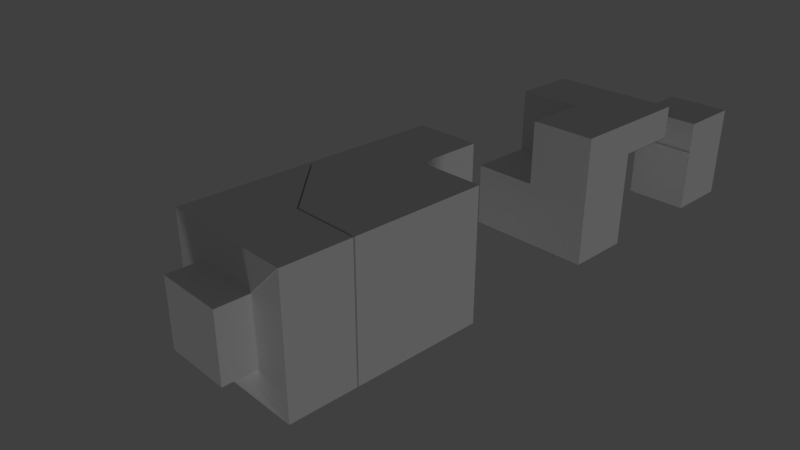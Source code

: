 # Source: b3_harder.blend  (saved by Blender 2.78.0; exported with 4.5.12 LTS)
import bpy
from mathutils import Matrix  # noqa: F401  (used for matrix-valued properties, if any)

bpy.ops.wm.read_factory_settings(use_empty=True)
scene = bpy.context.scene
scene.name = 'Scene'

# ---- collections
col_collection_1 = bpy.data.collections.new('Collection 1'); scene.collection.children.link(col_collection_1)

# ---- materials (node trees are filled in below, after node groups)
mat_black = bpy.data.materials.new('black')
mat_black.alpha_threshold = 0.0
mat_black.use_transparent_shadow = False
mat_black.roughness = 0.5
mat_gray = bpy.data.materials.new('gray')
mat_gray.alpha_threshold = 0.0
mat_gray.use_transparent_shadow = False
mat_gray.roughness = 0.5
mat_purple = bpy.data.materials.new('purple')
mat_purple.alpha_threshold = 0.0
mat_purple.use_transparent_shadow = False
mat_purple.roughness = 0.5
mat_purple.line_color = (0.0, 0.0, 0.0, 1.0)

# ---- material node trees

# ---- world
world_world = bpy.data.worlds.new('World'); scene.world = world_world
world_world.color = (0.05088, 0.05088, 0.05088)
world_world.use_sun_shadow = False
world_world.sun_shadow_jitter_overblur = 0.0
world_world.cycles.sampling_method = 'MANUAL'

# ---- cameras
cam_camera = bpy.data.cameras.new('Camera')
cam_camera.clip_end = 100.0
cam_camera.lens = 35.0
cam_camera.sensor_width = 32.0
cam_camera.sensor_height = 18.0
cam_camera.ortho_scale = 7.314
cam_camera.dof.focus_distance = 0.0
cam_camera.dof.aperture_fstop = 128.0

# ---- lights
light_lamp = bpy.data.lights.new('Lamp', 'SUN')
light_lamp.transmission_factor = 0.0
light_lamp.cutoff_distance = 30.0
light_lamp.angle = 0.1993
light_lamp.energy = 1.0
light_lamp.shadow_buffer_clip_start = 1.001
light_lamp.shadow_soft_size = 0.1
light_lamp.shadow_cascade_max_distance = 1000.0

# ---- meshes
me_cube_038 = bpy.data.meshes.new('Cube.038')
me_cube_038.from_pydata([(1.0, 5.67, 0.002414), (1.0, 6.17, 0.002414), (2.384e-07, 6.17, 0.002414), (1.192e-07, 5.67, 0.002414)], [], [(0, 1, 2, 3)])
me_cube_038.materials.append(mat_black)
me_cube_038.use_remesh_preserve_volume = False
me_cube_038.use_remesh_preserve_attributes = False
me_cube_038.use_mirror_vertex_groups = False
me_cube_038.update()
me_cube_037 = bpy.data.meshes.new('Cube.037')
me_cube_037.from_pydata([(1.0, 5.668, -1.0), (1.0, 5.668, 0.0), (1.192e-07, 5.668, -1.0), (1.192e-07, 5.668, 0.0)], [], [(1, 3, 2, 0)])
me_cube_037.materials.append(mat_black)
me_cube_037.use_remesh_preserve_volume = False
me_cube_037.use_remesh_preserve_attributes = False
me_cube_037.use_mirror_vertex_groups = False
me_cube_037.update()
me_cube_036 = bpy.data.meshes.new('Cube.036')
me_cube_036.from_pydata([(-0.00602, 5.67, -1.0), (-0.00602, 6.17, 0.0), (-0.00602, 6.17, -1.0), (-0.00602, 5.67, 0.0)], [], [(1, 2, 0, 3)])
me_cube_036.materials.append(mat_black)
me_cube_036.use_remesh_preserve_volume = False
me_cube_036.use_remesh_preserve_attributes = False
me_cube_036.use_mirror_vertex_groups = False
me_cube_036.update()
me_cube_035 = bpy.data.meshes.new('Cube.035')
me_cube_035.from_pydata([(0.001379, 4.731, -1.0), (0.001379, 4.731, 0.0), (0.001379, 5.231, 0.0), (0.001379, 5.231, -1.0)], [], [(0, 3, 2, 1)])
me_cube_035.materials.append(mat_black)
me_cube_035.use_remesh_preserve_volume = False
me_cube_035.use_remesh_preserve_attributes = False
me_cube_035.use_mirror_vertex_groups = False
me_cube_035.update()
me_cube_034 = bpy.data.meshes.new('Cube.034')
me_cube_034.from_pydata([(1.0, 4.732, -1.0), (1.0, 4.732, 0.0), (1.192e-07, 4.732, -1.0), (1.192e-07, 4.732, 0.0)], [], [(0, 2, 3, 1)])
me_cube_034.materials.append(mat_black)
me_cube_034.use_remesh_preserve_volume = False
me_cube_034.use_remesh_preserve_attributes = False
me_cube_034.use_mirror_vertex_groups = False
me_cube_034.update()
me_cube_033 = bpy.data.meshes.new('Cube.033')
me_cube_033.from_pydata([(1.0, 4.731, -0.0029), (1.192e-07, 4.731, -0.0029), (1.0, 5.231, -0.0029), (2.384e-07, 5.231, -0.0029)], [], [(1, 3, 2, 0)])
me_cube_033.materials.append(mat_black)
me_cube_033.use_remesh_preserve_volume = False
me_cube_033.use_remesh_preserve_attributes = False
me_cube_033.use_mirror_vertex_groups = False
me_cube_033.update()
me_cube_032 = bpy.data.meshes.new('Cube.032')
me_cube_032.from_pydata([(-0.003277, 4.231, 1.0), (-0.003276, 4.731, 1.0), (-0.003276, 4.731, 0.0), (-0.003277, 4.231, 0.0)], [], [(0, 1, 2, 3)])
me_cube_032.materials.append(mat_black)
me_cube_032.use_remesh_preserve_volume = False
me_cube_032.use_remesh_preserve_attributes = False
me_cube_032.use_mirror_vertex_groups = False
me_cube_032.update()
me_cube_031 = bpy.data.meshes.new('Cube.031')
me_cube_031.from_pydata([(-1.0, 4.231, 0.003864), (-1.0, 4.731, 0.003864), (1.192e-07, 4.731, 0.003864), (-2.98e-08, 4.231, 0.003864)], [], [(0, 3, 2, 1)])
me_cube_031.materials.append(mat_black)
me_cube_031.use_remesh_preserve_volume = False
me_cube_031.use_remesh_preserve_attributes = False
me_cube_031.use_mirror_vertex_groups = False
me_cube_031.update()
me_cube_030 = bpy.data.meshes.new('Cube.030')
me_cube_030.from_pydata([(1.0, 4.228, -1.0), (-1.0, 4.228, -1.0), (1.0, 4.228, 1.0), (-1.0, 4.228, 0.0), (-1.192e-07, 4.228, 1.0), (-2.98e-08, 4.228, 0.0)], [], [(1, 0, 2, 4, 5, 3)])
me_cube_030.materials.append(mat_black)
me_cube_030.use_remesh_preserve_volume = False
me_cube_030.use_remesh_preserve_attributes = False
me_cube_030.use_mirror_vertex_groups = False
me_cube_030.update()
me_cube_029 = bpy.data.meshes.new('Cube.029')
me_cube_029.from_pydata([(-1.0, 4.73, 1.0), (-1.0, 4.73, 0.0), (1.192e-07, 4.73, 1.0), (1.192e-07, 4.73, 0.0)], [], [(1, 3, 2, 0)])
me_cube_029.materials.append(mat_black)
me_cube_029.use_remesh_preserve_volume = False
me_cube_029.use_remesh_preserve_attributes = False
me_cube_029.use_mirror_vertex_groups = False
me_cube_029.update()
me_cube_028 = bpy.data.meshes.new('Cube.028')
me_cube_028.from_pydata([(1.192e-07, 3.774, 0.0), (-1.0, 3.774, 0.0), (1.192e-07, 3.774, 1.0), (-1.0, 3.774, 1.0)], [], [(2, 0, 1, 3)])
me_cube_028.materials.append(mat_black)
me_cube_028.use_remesh_preserve_volume = False
me_cube_028.use_remesh_preserve_attributes = False
me_cube_028.use_mirror_vertex_groups = False
me_cube_028.update()
me_cube_027 = bpy.data.meshes.new('Cube.027')
me_cube_027.from_pydata([(0.002622, 3.273, 0.0), (0.002622, 3.273, 1.0), (0.002622, 3.773, 0.0), (0.002622, 3.773, 1.0)], [], [(1, 0, 2, 3)])
me_cube_027.materials.append(mat_black)
me_cube_027.use_remesh_preserve_volume = False
me_cube_027.use_remesh_preserve_attributes = False
me_cube_027.use_mirror_vertex_groups = False
me_cube_027.update()
me_cube_026 = bpy.data.meshes.new('Cube.026')
me_cube_026.from_pydata([(1.192e-07, 3.273, -0.004479), (-1.0, 3.273, -0.004479), (1.192e-07, 3.773, -0.004479), (-1.0, 3.773, -0.004479)], [], [(0, 1, 3, 2)])
me_cube_026.materials.append(mat_black)
me_cube_026.use_remesh_preserve_volume = False
me_cube_026.use_remesh_preserve_attributes = False
me_cube_026.use_mirror_vertex_groups = False
me_cube_026.update()
me_cube_025 = bpy.data.meshes.new('Cube.025')
me_cube_025.from_pydata([(1.0, 3.276, -1.0), (-1.0, 3.276, -1.0), (1.0, 3.276, 1.0), (1.192e-07, 3.276, 0.0), (-1.0, 3.276, 0.0), (1.192e-07, 3.276, 1.0)], [], [(3, 5, 2, 0, 1, 4)])
me_cube_025.materials.append(mat_black)
me_cube_025.use_remesh_preserve_volume = False
me_cube_025.use_remesh_preserve_attributes = False
me_cube_025.use_mirror_vertex_groups = False
me_cube_025.update()
me_cube_024 = bpy.data.meshes.new('Cube.024')
me_cube_024.from_pydata([(-1.0, 2.772, 1.0), (-0.5, 2.272, 0.5), (-1.0, 2.272, 0.0)], [], [(1, 0, 2)])
me_cube_024.materials.append(mat_black)
me_cube_024.use_remesh_preserve_volume = False
me_cube_024.use_remesh_preserve_attributes = False
me_cube_024.use_mirror_vertex_groups = False
me_cube_024.update()
me_cube_023 = bpy.data.meshes.new('Cube.023')
me_cube_023.from_pydata([(-1.0, 2.272, -1.0), (-0.5, 2.272, 0.5), (-1.0, 2.272, 0.0), (-0.5, 2.272, -0.5)], [], [(0, 3, 1, 2)])
me_cube_023.materials.append(mat_black)
me_cube_023.use_remesh_preserve_volume = False
me_cube_023.use_remesh_preserve_attributes = False
me_cube_023.use_mirror_vertex_groups = False
me_cube_023.update()
me_cube_022 = bpy.data.meshes.new('Cube.022')
me_cube_022.from_pydata([(-1.0, 1.631, 1.0), (-0.5, 1.131, 0.5), (-2.98e-07, 1.131, 1.0)], [], [(1, 0, 2)])
me_cube_022.materials.append(mat_black)
me_cube_022.use_remesh_preserve_volume = False
me_cube_022.use_remesh_preserve_attributes = False
me_cube_022.use_mirror_vertex_groups = False
me_cube_022.update()
me_cube_021 = bpy.data.meshes.new('Cube.021')
me_cube_021.from_pydata([(1.0, 1.131, 1.0), (-0.5, 1.131, 0.5), (0.5, 1.131, 0.5), (-2.98e-07, 1.131, 1.0)], [], [(0, 2, 1, 3)])
me_cube_021.materials.append(mat_black)
me_cube_021.use_remesh_preserve_volume = False
me_cube_021.use_remesh_preserve_attributes = False
me_cube_021.use_mirror_vertex_groups = False
me_cube_021.update()
me_cube_020 = bpy.data.meshes.new('Cube.020')
me_cube_020.from_pydata([(-0.501, 0.6132, 0.5), (-1.001, 0.629, 1.0), (-1.001, 1.629, 1.0), (-0.501, 1.129, 0.5)], [(0, 1), (2, 3), (0, 3)], [])
me_cube_020.materials.append(mat_black)
me_cube_020.use_remesh_preserve_volume = False
me_cube_020.use_remesh_preserve_attributes = False
me_cube_020.use_mirror_vertex_groups = False
me_cube_020.update()
me_cube_019 = bpy.data.meshes.new('Cube.019')
me_cube_019.from_pydata([(-0.5, 0.4463, 0.5017), (-0.5, -0.06948, 0.5017), (-1.0, 0.9463, 1.002), (-1.0, -0.05368, 1.002)], [], [(2, 3, 1, 0)])
me_cube_019.materials.append(mat_black)
me_cube_019.use_remesh_preserve_volume = False
me_cube_019.use_remesh_preserve_attributes = False
me_cube_019.use_mirror_vertex_groups = False
me_cube_019.update()
me_cube_018 = bpy.data.meshes.new('Cube.018')
me_cube_018.from_pydata([(-0.9884, 0.4463, 0.0), (-0.4884, 0.4463, 0.5), (-0.9884, 0.9463, 1.0)], [], [(1, 0, 2)])
me_cube_018.materials.append(mat_black)
me_cube_018.use_remesh_preserve_volume = False
me_cube_018.use_remesh_preserve_attributes = False
me_cube_018.use_mirror_vertex_groups = False
me_cube_018.update()
me_cube_017 = bpy.data.meshes.new('Cube.017')
me_cube_017.from_pydata([(-1.0, 0.4471, 0.0), (-0.5, 0.4471, -0.5), (-0.5, 0.4471, 0.5), (-1.0, 0.4471, -1.0)], [], [(1, 3, 0, 2)])
me_cube_017.materials.append(mat_black)
me_cube_017.use_remesh_preserve_volume = False
me_cube_017.use_remesh_preserve_attributes = False
me_cube_017.use_mirror_vertex_groups = False
me_cube_017.update()
me_cube_016 = bpy.data.meshes.new('Cube.016')
me_cube_016.from_pydata([(-0.4986, 0.4463, -0.5), (-0.4986, 0.4463, 0.5), (-0.4986, -0.06948, 0.5), (-0.4986, -0.06948, -0.5)], [], [(3, 0, 1, 2)])
me_cube_016.materials.append(mat_black)
me_cube_016.use_remesh_preserve_volume = False
me_cube_016.use_remesh_preserve_attributes = False
me_cube_016.use_mirror_vertex_groups = False
me_cube_016.update()
me_cube_015 = bpy.data.meshes.new('Cube.015')
me_cube_015.from_pydata([(-0.9958, -0.05368, -1.0), (-0.4958, 0.4463, -0.5), (-0.4958, -0.06948, -0.5), (-0.9958, 0.4463, -1.0)], [], [(3, 1, 2, 0)])
me_cube_015.materials.append(mat_black)
me_cube_015.use_remesh_preserve_volume = False
me_cube_015.use_remesh_preserve_attributes = False
me_cube_015.use_mirror_vertex_groups = False
me_cube_015.update()
me_cube_014 = bpy.data.meshes.new('Cube.014')
me_cube_014.from_pydata([(1.0, -0.4975, -1.0), (-1.0, -0.4975, -1.0), (1.0, -0.4975, 1.0), (-0.5, -0.4975, 0.5), (0.5, -0.4975, 0.5), (-0.5, -0.4975, -0.5)], [], [(0, 2, 4, 3, 5, 1)])
me_cube_014.materials.append(mat_black)
me_cube_014.use_remesh_preserve_volume = False
me_cube_014.use_remesh_preserve_attributes = False
me_cube_014.use_mirror_vertex_groups = False
me_cube_014.update()
me_cube_013 = bpy.data.meshes.new('Cube.013')
me_cube_013.from_pydata([(1.0, -0.4975, -1.0), (-1.0, -0.4975, -1.0), (1.0, -0.4975, 1.0), (-0.5, -0.4975, 0.5), (0.5, -0.4975, 0.5), (-0.5, -0.4975, -0.5)], [], [(0, 1, 5, 3, 4, 2)])
me_cube_013.materials.append(mat_black)
me_cube_013.use_remesh_preserve_volume = False
me_cube_013.use_remesh_preserve_attributes = False
me_cube_013.use_mirror_vertex_groups = False
me_cube_013.update()
me_cube_012 = bpy.data.meshes.new('Cube.012')
me_cube_012.from_pydata([(0.4958, -1.015, 0.5), (0.9958, -0.9992, 1.0), (0.9958, -0.4992, 1.0), (0.4958, -0.4992, 0.5)], [], [(2, 3, 0, 1)])
me_cube_012.materials.append(mat_black)
me_cube_012.use_remesh_preserve_volume = False
me_cube_012.use_remesh_preserve_attributes = False
me_cube_012.use_mirror_vertex_groups = False
me_cube_012.update()
me_cube_011 = bpy.data.meshes.new('Cube.011')
me_cube_011.from_pydata([(-0.5, -1.016, 0.5022), (0.5, -1.016, 0.5022), (-0.5, -0.5, 0.5022), (0.5, -0.5, 0.5022)], [], [(2, 0, 1, 3)])
me_cube_011.materials.append(mat_black)
me_cube_011.use_remesh_preserve_volume = False
me_cube_011.use_remesh_preserve_attributes = False
me_cube_011.use_mirror_vertex_groups = False
me_cube_011.update()
me_cube_010 = bpy.data.meshes.new('Cube.010')
me_cube_010.from_pydata([(-0.5015, -1.016, -0.5), (-0.5015, -1.016, 0.5), (-0.5015, -0.5, 0.5), (-0.5015, -0.5, -0.5)], [], [(1, 2, 3, 0)])
me_cube_010.materials.append(mat_black)
me_cube_010.use_remesh_preserve_volume = False
me_cube_010.use_remesh_preserve_attributes = False
me_cube_010.use_mirror_vertex_groups = False
me_cube_010.update()
me_cube_009 = bpy.data.meshes.new('Cube.009')
me_cube_009.from_pydata([(-0.5, -1.016, -0.4933), (-1.0, -1.0, -0.9933), (-1.0, -0.5, -0.9933), (-0.5, -0.5, -0.4933)], [], [(2, 1, 0, 3)])
me_cube_009.materials.append(mat_black)
me_cube_009.use_remesh_preserve_volume = False
me_cube_009.use_remesh_preserve_attributes = False
me_cube_009.use_mirror_vertex_groups = False
me_cube_009.update()
me_cube_008 = bpy.data.meshes.new('Cube.008')
me_cube_008.from_pydata([(-0.5, -1.409, -0.5), (-0.5, -1.409, 0.5), (0.5, -1.409, -0.5), (0.5, -1.409, 0.5)], [], [(0, 2, 3, 1)])
me_cube_008.materials.append(mat_black)
me_cube_008.use_remesh_preserve_volume = False
me_cube_008.use_remesh_preserve_attributes = False
me_cube_008.use_mirror_vertex_groups = False
me_cube_008.update()
me_cube_007 = bpy.data.meshes.new('Cube.007')
me_cube_007.from_pydata([(-0.5, -1.409, -0.5), (-0.5, -1.409, 0.5), (0.5, -1.409, -0.5), (0.5, -1.409, 0.5)], [], [(0, 1, 3, 2)])
me_cube_007.materials.append(mat_black)
me_cube_007.use_remesh_preserve_volume = False
me_cube_007.use_remesh_preserve_attributes = False
me_cube_007.use_mirror_vertex_groups = False
me_cube_007.update()
me_cube_001 = bpy.data.meshes.new('Cube.001')
me_cube_001.from_pydata([(-0.5, -1.661, -0.5), (-0.5, -1.661, 0.5), (-0.5, -1.411, -0.5), (-0.5, -1.411, 0.5), (0.5, -1.661, -0.5), (0.5, -1.661, 0.5), (0.5, -1.411, -0.5), (0.5, -1.411, 0.5)], [], [(0, 1, 3, 2), (2, 3, 7, 6), (6, 7, 5, 4), (4, 5, 1, 0), (2, 6, 4, 0), (7, 3, 1, 5)])
me_cube_001.materials.append(mat_gray)
me_cube_001.use_remesh_preserve_volume = False
me_cube_001.use_remesh_preserve_attributes = False
me_cube_001.use_mirror_vertex_groups = False
me_cube_001.update()
me_cube_006 = bpy.data.meshes.new('Cube.006')
me_cube_006.from_pydata([(1.0, 6.17, -1.0), (1.0, 5.67, -1.0), (1.0, 5.67, 0.5), (1.192e-07, 5.67, -1.0), (1.0, 6.17, 0.5), (2.384e-07, 6.17, 0.5), (1.788e-07, 6.17, -1.0), (1.192e-07, 5.67, 0.5)], [], [(5, 6, 3, 7), (2, 4, 5, 7), (2, 7, 3, 1), (0, 4, 2, 1), (0, 1, 3, 6), (0, 6, 5, 4)])
me_cube_006.materials.append(mat_purple)
me_cube_006.use_remesh_preserve_volume = False
me_cube_006.use_remesh_preserve_attributes = False
me_cube_006.use_mirror_vertex_groups = False
me_cube_006.update()
me_cube_005 = bpy.data.meshes.new('Cube.005')
me_cube_005.from_pydata([(-1.0, 5.231, -1.0), (1.0, 5.231, 1.0), (-1.0, 5.231, 1.0), (1.0, 4.731, -1.0), (1.0, 4.231, -1.0), (-1.0, 4.231, -1.0), (-1.0, 4.731, -1.0), (1.0, 4.731, 1.0), (1.0, 4.231, 1.0), (-1.0, 4.731, 1.0), (-1.0, 4.231, 0.0), (1.0, 4.231, 0.0), (-1.192e-07, 4.231, 1.0), (5.96e-08, 4.231, -1.0), (-1.0, 4.731, 0.0), (1.0, 4.731, 0.0), (1.192e-07, 4.731, 1.0), (1.192e-07, 4.731, -1.0), (1.192e-07, 4.731, 0.0), (-2.98e-08, 4.231, 0.0), (1.192e-07, 4.731, 0.5), (-1.0, 5.231, 0.0), (2.384e-07, 5.231, 0.0), (1.788e-07, 5.231, -1.0), (2.384e-07, 5.231, 1.0), (1.0, 4.731, 0.5), (1.0, 5.231, 0.5), (2.384e-07, 5.231, 0.5)], [(11, 15), (13, 17)], [(6, 14, 9, 2, 21, 0), (1, 26, 27, 24), (20, 27, 26, 25), (3, 15, 25, 7, 8, 11, 4), (1, 24, 2, 9, 16, 7), (2, 24, 27, 22, 21), (3, 4, 13, 5, 6, 17), (14, 18, 20, 16, 9), (12, 16, 20, 18, 19), (10, 19, 18, 14), (7, 16, 12, 8), (6, 5, 10, 14), (5, 4, 8, 12, 19, 10), (0, 21, 22, 23), (17, 23, 22, 18), (26, 1, 7, 25), (3, 17, 18, 15), (0, 23, 17, 6), (27, 20, 18, 22), (20, 25, 15, 18)])
me_cube_005.materials.append(mat_purple)
me_cube_005.use_remesh_preserve_volume = False
me_cube_005.use_remesh_preserve_attributes = False
me_cube_005.use_mirror_vertex_groups = False
me_cube_005.update()
me_cube_004 = bpy.data.meshes.new('Cube.004')
me_cube_004.from_pydata([(1.0, 0.629, 1.0), (0.5, 0.6132, 0.5), (-0.5, 0.6132, 0.5), (-1.0, 0.629, 1.0), (1.0, 1.129, 1.0), (-1.0, 1.129, 1.0), (-1.0, 1.629, 1.0), (-0.5, 1.129, 0.5), (0.5, 1.129, 0.5), (-2.98e-07, 1.129, 1.0)], [(5, 4)], [(4, 8, 7, 9), (1, 2, 7, 8), (2, 3, 5, 7), (4, 0, 1, 8), (2, 1, 0, 3), (4, 9, 5, 3, 0), (7, 6, 9), (6, 7, 5), (6, 5, 9)])
me_cube_004.materials.append(mat_purple)
me_cube_004.use_remesh_preserve_volume = False
me_cube_004.use_remesh_preserve_attributes = False
me_cube_004.use_mirror_vertex_groups = False
me_cube_004.update()
me_cube_003 = bpy.data.meshes.new('Cube.003')
me_cube_003.from_pydata([(-0.5, -1.016, -0.5), (-0.5, -1.016, 0.5), (0.5, -1.016, 0.5), (1.0, -1.0, -1.0), (-1.0, -1.0, -1.0), (1.0, -1.0, 1.0), (1.0, -0.5, -1.0), (-1.0, -0.5, -1.0), (1.0, -0.5, 1.0), (-0.5, -0.5, 0.5), (0.5, -0.5, 0.5), (-0.5, -0.5, -0.5)], [], [(1, 0, 4, 3, 5, 2), (6, 3, 4, 7), (7, 4, 0, 11), (6, 8, 5, 3), (6, 7, 11, 9, 10, 8), (8, 10, 2, 5), (9, 1, 2, 10), (1, 9, 11, 0)])
me_cube_003.materials.append(mat_purple)
me_cube_003.use_remesh_preserve_volume = False
me_cube_003.use_remesh_preserve_attributes = False
me_cube_003.use_mirror_vertex_groups = False
me_cube_003.update()
me_cube_002 = bpy.data.meshes.new('Cube.002')
me_cube_002.from_pydata([(-1.0, -0.05368, -1.0), (-1.0, 0.4463, 0.0), (-0.5, 0.4463, -0.5), (-0.5, 0.4463, 0.5), (-0.5, -0.06948, 0.5), (-1.0, 0.4463, 1.0), (-1.0, 0.9463, 1.0), (-0.5, -0.06948, -0.5), (-1.0, 0.4463, -1.0), (-1.0, -0.05368, 1.0)], [(5, 8)], [(8, 2, 7, 0), (7, 2, 3, 4), (2, 8, 1, 3), (4, 9, 0, 7), (0, 9, 5, 1, 8), (6, 1, 5), (3, 1, 6), (6, 9, 4, 3)])
me_cube_002.materials.append(mat_purple)
me_cube_002.use_remesh_preserve_volume = False
me_cube_002.use_remesh_preserve_attributes = False
me_cube_002.use_mirror_vertex_groups = False
me_cube_002.update()
me_cube = bpy.data.meshes.new('Cube')
me_cube.from_pydata([(0.0, 2.773, 0.0), (1.0, 3.273, -1.0), (1.0, 2.773, -1.0), (1.0, 2.273, -1.0), (-1.0, 2.273, -1.0), (-1.0, 2.773, -1.0), (-1.0, 3.273, -1.0), (1.0, 3.273, 1.0), (1.0, 2.773, 1.0), (1.0, 2.273, 1.0), (-1.0, 2.773, 1.0), (1.192e-07, 3.273, 0.0), (-0.5, 2.273, 0.5), (0.5, 2.273, 0.5), (-2.98e-07, 2.273, 1.0), (-1.0, 2.273, 0.0), (-1.0, 2.773, 0.0), (-0.5, 2.273, -0.5), (1.0, 2.773, 0.0), (-1.192e-07, 2.773, 1.0), (5.96e-08, 2.773, -1.0), (-1.0, 3.273, 0.0), (1.0, 3.273, 0.0), (1.192e-07, 3.273, 1.0), (1.192e-07, 3.273, -1.0), (-1.0, 3.273, 1.0), (1.192e-07, 3.773, 0.0), (-1.0, 3.773, 0.0), (1.192e-07, 3.773, 1.0), (-1.0, 3.773, 1.0)], [(0, 19), (0, 18), (16, 0), (18, 22), (20, 24)], [(13, 9, 14, 12), (12, 10, 15), (12, 14, 10), (4, 15, 10, 16, 5), (10, 25, 21, 16), (1, 22, 7, 8, 18, 2), (2, 18, 8, 9, 3), (7, 23, 19, 8), (9, 8, 19, 10, 14), (1, 2, 20, 5, 6, 24), (2, 3, 4, 5, 20), (4, 17, 12, 15), (9, 13, 12, 17, 4, 3), (6, 5, 16, 21), (10, 19, 23, 25), (25, 23, 28, 29), (23, 11, 26, 28), (25, 29, 27, 21), (28, 26, 27, 29), (11, 21, 27, 26), (11, 23, 7, 1, 6, 21)])
me_cube.materials.append(mat_purple)
me_cube.use_remesh_preserve_volume = False
me_cube.use_remesh_preserve_attributes = False
me_cube.use_mirror_vertex_groups = False
me_cube.update()

# ---- objects
ob_b2p5_b2p4_a1 = bpy.data.objects.new('b2p5_b2p4_a1', me_cube_038)
ob_b2p5_b2p4_a2 = bpy.data.objects.new('b2p5_b2p4_a2', me_cube_037)
ob_b2p5_b2p4_a3 = bpy.data.objects.new('b2p5_b2p4_a3', me_cube_036)
ob_b2p4_b2p5_a3 = bpy.data.objects.new('b2p4_b2p5_a3', me_cube_035)
ob_b2p4_b2p5_a2 = bpy.data.objects.new('b2p4_b2p5_a2', me_cube_034)
ob_b2p4_b2p5_a1 = bpy.data.objects.new('b2p4_b2p5_a1', me_cube_033)
ob_b2p4_b2p3_a3 = bpy.data.objects.new('b2p4_b2p3_a3', me_cube_032)
ob_b2p4_b2p3_a2 = bpy.data.objects.new('b2p4_b2p3_a2', me_cube_031)
ob_b2p4_b2p3_a1 = bpy.data.objects.new('b2p4_b2p3_a1', me_cube_030)
ob_b2p4_b2p3_a4 = bpy.data.objects.new('b2p4_b2p3_a4', me_cube_029)
ob_b2p3_b2p4_a4 = bpy.data.objects.new('b2p3_b2p4_a4', me_cube_028)
ob_b2p3_b2p4_a3 = bpy.data.objects.new('b2p3_b2p4_a3', me_cube_027)
ob_b2p3_b2p4_a2 = bpy.data.objects.new('b2p3_b2p4_a2', me_cube_026)
ob_b2p3_b2p4_a1 = bpy.data.objects.new('b2p3_b2p4_a1', me_cube_025)
ob_b2p3_b2p1_a2 = bpy.data.objects.new('b2p3_b2p1_a2', me_cube_024)
ob_b2p3_b2p1_a1 = bpy.data.objects.new('b2p3_b2p1_a1', me_cube_023)
ob_b2p2_b2p3_a2 = bpy.data.objects.new('b2p2_b2p3_a2', me_cube_022)
ob_b2p2_b2p3_a1 = bpy.data.objects.new('b2p2_b2p3_a1', me_cube_021)
ob_b2p2_b2p1_a1 = bpy.data.objects.new('b2p2_b2p1_a1', me_cube_020)
ob_b2p1_b2p2_a1 = bpy.data.objects.new('b2p1_b2p2_a1', me_cube_019)
ob_b2p1_b2p3_a2 = bpy.data.objects.new('b2p1_b2p3_a2', me_cube_018)
ob_b2p1_b2p3_a1 = bpy.data.objects.new('b2p1_b2p3_a1', me_cube_017)
ob_b2p1_bb2_a2 = bpy.data.objects.new('b2p1_bb2_a2', me_cube_016)
ob_b2p1_bb2_a1 = bpy.data.objects.new('b2p1_bb2_a1', me_cube_015)
ob_b2p3_bb2_a1 = bpy.data.objects.new('b2p3_bb2_a1', me_cube_014)
ob_bb2_b2p3_a1 = bpy.data.objects.new('bb2_b2p3_a1', me_cube_013)
ob_bb2_b2p2_a2 = bpy.data.objects.new('bb2_b2p2_a2', me_cube_012)
ob_bb2_b2p2_a1 = bpy.data.objects.new('bb2_b2p2_a1', me_cube_011)
ob_bb2_b2p1_a2 = bpy.data.objects.new('bb2_b2p1_a2', me_cube_010)
ob_bb2_b2p1_a1 = bpy.data.objects.new('bb2_b2p1_a1', me_cube_009)
ob_bb2_bb2_gray_a1 = bpy.data.objects.new('bb2_bb2_gray_a1', me_cube_008)
ob_bb2_gray_bb2_a1 = bpy.data.objects.new('bb2_gray_bb2_a1', me_cube_007)
ob_bb2_gray = bpy.data.objects.new('bb2_gray', me_cube_001)
ob_b2p5 = bpy.data.objects.new('b2p5', me_cube_006)
ob_b2p4 = bpy.data.objects.new('b2p4', me_cube_005)
ob_b2p2 = bpy.data.objects.new('b2p2', me_cube_004)
ob_bb2 = bpy.data.objects.new('bb2', me_cube_003)
ob_b2p1 = bpy.data.objects.new('b2p1', me_cube_002)
ob_b2p3 = bpy.data.objects.new('b2p3', me_cube)
ob_lamp = bpy.data.objects.new('Lamp', light_lamp)
ob_camera = bpy.data.objects.new('Camera', cam_camera)

# ---- transforms, parenting, visibility, modifiers, constraints
ob_b2p5_b2p4_a1.location = (0.0, -5.202, 0.0)
ob_b2p5_b2p4_a1.scale = (1.0, 2.0, 1.0)
ob_b2p5_b2p4_a1.lock_rotations_4d = False
ob_b2p5_b2p4_a1.empty_display_type = 'ARROWS'
ob_b2p5_b2p4_a1.lineart.crease_threshold = 0.0
ob_b2p5_b2p4_a2.location = (0.0, -5.202, 0.0)
ob_b2p5_b2p4_a2.scale = (1.0, 2.0, 1.0)
ob_b2p5_b2p4_a2.lock_rotations_4d = False
ob_b2p5_b2p4_a2.empty_display_type = 'ARROWS'
ob_b2p5_b2p4_a2.lineart.crease_threshold = 0.0
ob_b2p5_b2p4_a3.location = (0.0, -5.202, 0.0)
ob_b2p5_b2p4_a3.scale = (1.0, 2.0, 1.0)
ob_b2p5_b2p4_a3.lock_rotations_4d = False
ob_b2p5_b2p4_a3.empty_display_type = 'ARROWS'
ob_b2p5_b2p4_a3.lineart.crease_threshold = 0.0
ob_b2p4_b2p5_a3.location = (0.0, -5.202, 0.0)
ob_b2p4_b2p5_a3.scale = (1.0, 2.0, 1.0)
ob_b2p4_b2p5_a3.lock_rotations_4d = False
ob_b2p4_b2p5_a3.empty_display_type = 'ARROWS'
ob_b2p4_b2p5_a3.lineart.crease_threshold = 0.0
ob_b2p4_b2p5_a2.location = (0.0, -5.202, 0.0)
ob_b2p4_b2p5_a2.scale = (1.0, 2.0, 1.0)
ob_b2p4_b2p5_a2.lock_rotations_4d = False
ob_b2p4_b2p5_a2.empty_display_type = 'ARROWS'
ob_b2p4_b2p5_a2.lineart.crease_threshold = 0.0
ob_b2p4_b2p5_a1.location = (0.0, -5.202, 0.4964)
ob_b2p4_b2p5_a1.scale = (1.0, 2.0, 1.0)
ob_b2p4_b2p5_a1.lock_rotations_4d = False
ob_b2p4_b2p5_a1.empty_display_type = 'ARROWS'
ob_b2p4_b2p5_a1.lineart.crease_threshold = 0.0
ob_b2p4_b2p3_a3.location = (0.0, -5.202, 0.0)
ob_b2p4_b2p3_a3.scale = (1.0, 2.0, 1.0)
ob_b2p4_b2p3_a3.lock_rotations_4d = False
ob_b2p4_b2p3_a3.empty_display_type = 'ARROWS'
ob_b2p4_b2p3_a3.lineart.crease_threshold = 0.0
ob_b2p4_b2p3_a2.location = (0.0, -5.202, 0.0)
ob_b2p4_b2p3_a2.scale = (1.0, 2.0, 1.0)
ob_b2p4_b2p3_a2.lock_rotations_4d = False
ob_b2p4_b2p3_a2.empty_display_type = 'ARROWS'
ob_b2p4_b2p3_a2.lineart.crease_threshold = 0.0
ob_b2p4_b2p3_a1.location = (0.0, -5.202, 0.0)
ob_b2p4_b2p3_a1.scale = (1.0, 2.0, 1.0)
ob_b2p4_b2p3_a1.lock_rotations_4d = False
ob_b2p4_b2p3_a1.empty_display_type = 'ARROWS'
ob_b2p4_b2p3_a1.lineart.crease_threshold = 0.0
ob_b2p4_b2p3_a4.location = (0.0, -5.202, 0.0)
ob_b2p4_b2p3_a4.scale = (1.0, 2.0, 1.0)
ob_b2p4_b2p3_a4.lock_rotations_4d = False
ob_b2p4_b2p3_a4.empty_display_type = 'ARROWS'
ob_b2p4_b2p3_a4.lineart.crease_threshold = 0.0
ob_b2p3_b2p4_a4.location = (0.0, -5.615, 0.0)
ob_b2p3_b2p4_a4.scale = (1.0, 2.0, 1.0)
ob_b2p3_b2p4_a4.lock_rotations_4d = False
ob_b2p3_b2p4_a4.empty_display_type = 'ARROWS'
ob_b2p3_b2p4_a4.lineart.crease_threshold = 0.0
ob_b2p3_b2p4_a3.location = (0.0, -5.615, 0.0)
ob_b2p3_b2p4_a3.scale = (1.0, 2.0, 1.0)
ob_b2p3_b2p4_a3.lock_rotations_4d = False
ob_b2p3_b2p4_a3.empty_display_type = 'ARROWS'
ob_b2p3_b2p4_a3.lineart.crease_threshold = 0.0
ob_b2p3_b2p4_a2.location = (0.0, -5.615, 0.0)
ob_b2p3_b2p4_a2.scale = (1.0, 2.0, 1.0)
ob_b2p3_b2p4_a2.lock_rotations_4d = False
ob_b2p3_b2p4_a2.empty_display_type = 'ARROWS'
ob_b2p3_b2p4_a2.lineart.crease_threshold = 0.0
ob_b2p3_b2p4_a1.location = (0.0, -5.615, 0.0)
ob_b2p3_b2p4_a1.scale = (1.0, 2.0, 1.0)
ob_b2p3_b2p4_a1.lock_rotations_4d = False
ob_b2p3_b2p4_a1.empty_display_type = 'ARROWS'
ob_b2p3_b2p4_a1.lineart.crease_threshold = 0.0
ob_b2p3_b2p1_a2.location = (0.0, -5.615, 0.0)
ob_b2p3_b2p1_a2.scale = (1.0, 2.0, 1.0)
ob_b2p3_b2p1_a2.lock_rotations_4d = False
ob_b2p3_b2p1_a2.empty_display_type = 'ARROWS'
ob_b2p3_b2p1_a2.lineart.crease_threshold = 0.0
ob_b2p3_b2p1_a1.location = (0.0, -5.615, 0.0)
ob_b2p3_b2p1_a1.scale = (1.0, 2.0, 1.0)
ob_b2p3_b2p1_a1.lock_rotations_4d = False
ob_b2p3_b2p1_a1.empty_display_type = 'ARROWS'
ob_b2p3_b2p1_a1.lineart.crease_threshold = 0.0
ob_b2p2_b2p3_a2.location = (0.0, -3.356, 0.0)
ob_b2p2_b2p3_a2.scale = (1.0, 2.0, 1.0)
ob_b2p2_b2p3_a2.lock_rotations_4d = False
ob_b2p2_b2p3_a2.empty_display_type = 'ARROWS'
ob_b2p2_b2p3_a2.lineart.crease_threshold = 0.0
ob_b2p2_b2p3_a1.location = (0.0, -3.356, 0.0)
ob_b2p2_b2p3_a1.scale = (1.0, 2.0, 1.0)
ob_b2p2_b2p3_a1.lock_rotations_4d = False
ob_b2p2_b2p3_a1.empty_display_type = 'ARROWS'
ob_b2p2_b2p3_a1.lineart.crease_threshold = 0.0
ob_b2p2_b2p1_a1.location = (0.0, -3.356, 0.0)
ob_b2p2_b2p1_a1.scale = (1.0, 2.0, 1.0)
ob_b2p2_b2p1_a1.lock_rotations_4d = False
ob_b2p2_b2p1_a1.empty_display_type = 'ARROWS'
ob_b2p2_b2p1_a1.lineart.crease_threshold = 0.0
ob_b2p1_b2p2_a1.location = (0.0, -1.991, 0.0)
ob_b2p1_b2p2_a1.scale = (1.0, 2.0, 1.0)
ob_b2p1_b2p2_a1.lock_rotations_4d = False
ob_b2p1_b2p2_a1.empty_display_type = 'ARROWS'
ob_b2p1_b2p2_a1.lineart.crease_threshold = 0.0
ob_b2p1_b2p3_a2.location = (-0.01109, -1.991, 0.0)
ob_b2p1_b2p3_a2.scale = (1.0, 2.0, 1.0)
ob_b2p1_b2p3_a2.lock_rotations_4d = False
ob_b2p1_b2p3_a2.empty_display_type = 'ARROWS'
ob_b2p1_b2p3_a2.lineart.crease_threshold = 0.0
ob_b2p1_b2p3_a1.location = (0.0, -1.991, 0.0)
ob_b2p1_b2p3_a1.scale = (1.0, 2.0, 1.0)
ob_b2p1_b2p3_a1.lock_rotations_4d = False
ob_b2p1_b2p3_a1.empty_display_type = 'ARROWS'
ob_b2p1_b2p3_a1.lineart.crease_threshold = 0.0
ob_b2p1_bb2_a2.location = (0.0, -1.991, 0.0)
ob_b2p1_bb2_a2.scale = (1.0, 2.0, 1.0)
ob_b2p1_bb2_a2.lock_rotations_4d = False
ob_b2p1_bb2_a2.empty_display_type = 'ARROWS'
ob_b2p1_bb2_a2.lineart.crease_threshold = 0.0
ob_b2p1_bb2_a1.location = (0.0, -1.991, 0.0)
ob_b2p1_bb2_a1.scale = (1.0, 2.0, 1.0)
ob_b2p1_bb2_a1.lock_rotations_4d = False
ob_b2p1_bb2_a1.empty_display_type = 'ARROWS'
ob_b2p1_bb2_a1.lineart.crease_threshold = 0.0
ob_b2p3_bb2_a1.location = (0.0, -0.07647, 0.0)
ob_b2p3_bb2_a1.scale = (1.0, 2.0, 1.0)
ob_b2p3_bb2_a1.lock_rotations_4d = False
ob_b2p3_bb2_a1.empty_display_type = 'ARROWS'
ob_b2p3_bb2_a1.lineart.crease_threshold = 0.0
ob_bb2_b2p3_a1.location = (0.0, -0.09574, 0.0)
ob_bb2_b2p3_a1.scale = (1.0, 2.0, 1.0)
ob_bb2_b2p3_a1.lock_rotations_4d = False
ob_bb2_b2p3_a1.empty_display_type = 'ARROWS'
ob_bb2_b2p3_a1.lineart.crease_threshold = 0.0
ob_bb2_b2p2_a2.location = (0.0, -0.09574, 0.0)
ob_bb2_b2p2_a2.scale = (1.0, 2.0, 1.0)
ob_bb2_b2p2_a2.lock_rotations_4d = False
ob_bb2_b2p2_a2.empty_display_type = 'ARROWS'
ob_bb2_b2p2_a2.lineart.crease_threshold = 0.0
ob_bb2_b2p2_a1.location = (0.0, -0.09574, 0.0)
ob_bb2_b2p2_a1.scale = (1.0, 2.0, 1.0)
ob_bb2_b2p2_a1.lock_rotations_4d = False
ob_bb2_b2p2_a1.empty_display_type = 'ARROWS'
ob_bb2_b2p2_a1.lineart.crease_threshold = 0.0
ob_bb2_b2p1_a2.location = (0.0, -0.09574, 0.0)
ob_bb2_b2p1_a2.scale = (1.0, 2.0, 1.0)
ob_bb2_b2p1_a2.lock_rotations_4d = False
ob_bb2_b2p1_a2.empty_display_type = 'ARROWS'
ob_bb2_b2p1_a2.lineart.crease_threshold = 0.0
ob_bb2_b2p1_a1.location = (0.0, -0.09574, 0.0)
ob_bb2_b2p1_a1.scale = (1.0, 2.0, 1.0)
ob_bb2_b2p1_a1.lock_rotations_4d = False
ob_bb2_b2p1_a1.empty_display_type = 'ARROWS'
ob_bb2_b2p1_a1.lineart.crease_threshold = 0.0
ob_bb2_bb2_gray_a1.location = (0.0, 0.7194, 0.0)
ob_bb2_bb2_gray_a1.scale = (1.0, 2.0, 1.0)
ob_bb2_bb2_gray_a1.lock_rotations_4d = False
ob_bb2_bb2_gray_a1.empty_display_type = 'ARROWS'
ob_bb2_bb2_gray_a1.lineart.crease_threshold = 0.0
ob_bb2_gray_bb2_a1.location = (0.0, 0.7194, 0.0)
ob_bb2_gray_bb2_a1.scale = (1.0, 2.0, 1.0)
ob_bb2_gray_bb2_a1.lock_rotations_4d = False
ob_bb2_gray_bb2_a1.empty_display_type = 'ARROWS'
ob_bb2_gray_bb2_a1.lineart.crease_threshold = 0.0
ob_bb2_gray.location = (0.0, 0.7194, 0.0)
ob_bb2_gray.scale = (1.0, 2.0, 1.0)
ob_bb2_gray.lock_rotations_4d = False
ob_bb2_gray.empty_display_type = 'ARROWS'
ob_bb2_gray.lineart.crease_threshold = 0.0
ob_b2p5.location = (0.0, -5.202, 0.0)
ob_b2p5.scale = (1.0, 2.0, 1.0)
ob_b2p5.lock_rotations_4d = False
ob_b2p5.empty_display_type = 'ARROWS'
ob_b2p5.lineart.crease_threshold = 0.0
ob_b2p4.location = (0.0, -5.202, 0.0)
ob_b2p4.scale = (1.0, 2.0, 1.0)
ob_b2p4.lock_rotations_4d = False
ob_b2p4.empty_display_type = 'ARROWS'
ob_b2p4.lineart.crease_threshold = 0.0
ob_b2p2.location = (0.0, -3.356, 0.0)
ob_b2p2.scale = (1.0, 2.0, 1.0)
ob_b2p2.lock_rotations_4d = False
ob_b2p2.empty_display_type = 'ARROWS'
ob_b2p2.lineart.crease_threshold = 0.0
ob_bb2.location = (0.0, -0.09574, 0.0)
ob_bb2.scale = (1.0, 2.0, 1.0)
ob_bb2.lock_rotations_4d = False
ob_bb2.empty_display_type = 'ARROWS'
ob_bb2.lineart.crease_threshold = 0.0
ob_b2p1.location = (0.0, -1.991, 0.0)
ob_b2p1.scale = (1.0, 2.0, 1.0)
ob_b2p1.lock_rotations_4d = False
ob_b2p1.empty_display_type = 'ARROWS'
ob_b2p1.lineart.crease_threshold = 0.0
ob_b2p3.location = (0.0, -5.615, 0.0)
ob_b2p3.scale = (1.0, 2.0, 1.0)
ob_b2p3.lock_rotations_4d = False
ob_b2p3.empty_display_type = 'ARROWS'
ob_b2p3.lineart.crease_threshold = 0.0
ob_lamp.location = (4.894, 0.8161, -4.393)
ob_lamp.rotation_euler = (-3.423, -0.07003, 0.8618)
ob_lamp.lock_rotations_4d = False
ob_lamp.empty_display_type = 'ARROWS'
ob_lamp.color = (0.0, 0.0, 0.0, 0.0)
ob_lamp.lineart.crease_threshold = 0.0
ob_camera.location = (7.481, -6.508, 5.344)
ob_camera.rotation_euler = (1.109, 0.0, 0.8149)
ob_camera.lock_rotations_4d = False
ob_camera.empty_display_type = 'ARROWS'
ob_camera.color = (0.0, 0.0, 0.0, 0.0)
ob_camera.hide_select = True
ob_camera.display_type = 'WIRE'
ob_camera.lineart.crease_threshold = 0.0

# ---- collection membership
col_collection_1.objects.link(ob_b2p5_b2p4_a1)
col_collection_1.objects.link(ob_b2p5_b2p4_a2)
col_collection_1.objects.link(ob_b2p5_b2p4_a3)
col_collection_1.objects.link(ob_b2p4_b2p5_a3)
col_collection_1.objects.link(ob_b2p4_b2p5_a2)
col_collection_1.objects.link(ob_b2p4_b2p5_a1)
col_collection_1.objects.link(ob_b2p4_b2p3_a3)
col_collection_1.objects.link(ob_b2p4_b2p3_a2)
col_collection_1.objects.link(ob_b2p4_b2p3_a1)
col_collection_1.objects.link(ob_b2p4_b2p3_a4)
col_collection_1.objects.link(ob_b2p3_b2p4_a4)
col_collection_1.objects.link(ob_b2p3_b2p4_a3)
col_collection_1.objects.link(ob_b2p3_b2p4_a2)
col_collection_1.objects.link(ob_b2p3_b2p4_a1)
col_collection_1.objects.link(ob_b2p3_b2p1_a2)
col_collection_1.objects.link(ob_b2p3_b2p1_a1)
col_collection_1.objects.link(ob_b2p2_b2p3_a2)
col_collection_1.objects.link(ob_b2p2_b2p3_a1)
col_collection_1.objects.link(ob_b2p2_b2p1_a1)
col_collection_1.objects.link(ob_b2p1_b2p2_a1)
col_collection_1.objects.link(ob_b2p1_b2p3_a2)
col_collection_1.objects.link(ob_b2p1_b2p3_a1)
col_collection_1.objects.link(ob_b2p1_bb2_a2)
col_collection_1.objects.link(ob_b2p1_bb2_a1)
col_collection_1.objects.link(ob_b2p3_bb2_a1)
col_collection_1.objects.link(ob_bb2_b2p3_a1)
col_collection_1.objects.link(ob_bb2_b2p2_a2)
col_collection_1.objects.link(ob_bb2_b2p2_a1)
col_collection_1.objects.link(ob_bb2_b2p1_a2)
col_collection_1.objects.link(ob_bb2_b2p1_a1)
col_collection_1.objects.link(ob_bb2_bb2_gray_a1)
col_collection_1.objects.link(ob_bb2_gray_bb2_a1)
col_collection_1.objects.link(ob_bb2_gray)
col_collection_1.objects.link(ob_b2p5)
col_collection_1.objects.link(ob_b2p4)
col_collection_1.objects.link(ob_b2p2)
col_collection_1.objects.link(ob_bb2)
col_collection_1.objects.link(ob_b2p1)
col_collection_1.objects.link(ob_b2p3)
col_collection_1.objects.link(ob_lamp)
col_collection_1.objects.link(ob_camera)

# ---- scene / render settings (as saved in the file)
scene.camera = ob_camera
scene.frame_start = 1; scene.frame_end = 250; scene.frame_set(1)
scene.render.engine = 'BLENDER_EEVEE_NEXT'
scene.render.resolution_percentage = 50
scene.render.dither_intensity = 0.0
scene.cycles.use_denoising = False
scene.cycles.samples = 128
scene.cycles.sampling_pattern = 'TABULATED_SOBOL'
scene.cycles.light_sampling_threshold = 0.0
scene.cycles.use_adaptive_sampling = False
scene.cycles.use_light_tree = False
scene.cycles.blur_glossy = 0.0
scene.cycles.sample_clamp_indirect = 0.0
scene.view_settings.view_transform = 'Standard'
bpy.context.view_layer.update()
